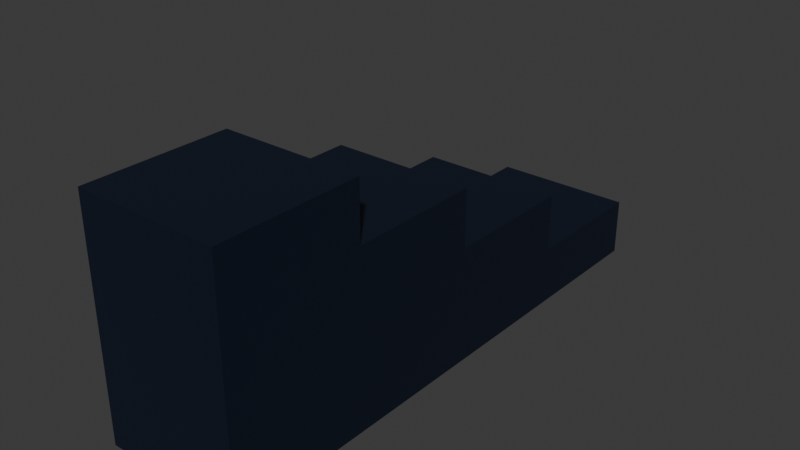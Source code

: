 # Source: podium.blend  (saved by Blender 4.3.34; exported with 4.5.12 LTS)
import bpy
from mathutils import Matrix  # noqa: F401  (used for matrix-valued properties, if any)

bpy.ops.wm.read_factory_settings(use_empty=True)
scene = bpy.context.scene
scene.name = 'Scene'

# ---- collections
col_collection = bpy.data.collections.new('Collection'); scene.collection.children.link(col_collection)

# ---- materials (node trees are filled in below, after node groups)
mat_material = bpy.data.materials.new('Material')
mat_material.alpha_threshold = 0.0
mat_material.roughness = 0.5
mat_material.line_color = (0.0, 0.0, 0.0, 1.0)

# ---- material node trees
mat_material.use_nodes = True; mat_material.node_tree.nodes.clear()
_N = mat_material.node_tree.nodes; _L = mat_material.node_tree.links
n0 = _N.new('ShaderNodeOutputMaterial'); n0.name = 'Material Output'; n0.location = (300, 300)
n1 = _N.new('ShaderNodeBsdfPrincipled'); n1.name = 'Principled BSDF'; n1.location = (10, 300)
n1.inputs[0].default_value = (0.004033, 0.008742, 0.02155, 1.0)
n1.inputs[3].default_value = 1.45
_L.new(n1.outputs[0], n0.inputs[0])
n0.is_active_output = True

# ---- world
world_world = bpy.data.worlds.new('World'); scene.world = world_world
world_world.use_nodes = True; world_world.node_tree.nodes.clear()
_N = world_world.node_tree.nodes; _L = world_world.node_tree.links
n0 = _N.new('ShaderNodeOutputWorld'); n0.name = 'World Output'; n0.location = (300, 300)
n1 = _N.new('ShaderNodeBackground'); n1.name = 'Background'; n1.location = (10, 300)
n1.inputs[0].default_value = (0.05088, 0.05088, 0.05088, 1.0)
_L.new(n1.outputs[0], n0.inputs[0])
n0.is_active_output = True
world_world.color = (0.05088, 0.05088, 0.05088)
world_world.sun_shadow_jitter_overblur = 0.0

# ---- meshes
me_cube = bpy.data.meshes.new('Cube')
me_cube.from_pydata([(1.0, 1.0, 1.0), (1.0, 1.0, -1.0), (1.0, -1.0, 1.0), (1.0, -1.0, -1.0), (-1.0, 1.0, 1.0), (-1.0, 1.0, -1.0), (-1.0, -1.0, 1.0), (-1.0, -1.0, -1.0), (-1.0, 0.0, -1.0), (1.0, 0.0, 1.0), (-1.0, 0.0, 1.0), (1.0, 0.0, -1.0), (1.0, 1.0, 0.0), (-1.0, -1.0, 0.0), (1.0, -1.0, 0.0), (-1.0, 1.0, 0.0), (1.0, 0.0, 0.0), (-1.0, 0.0, 0.0), (-1.0, -1.0, 0.5), (1.0, 1.0, 0.5), (1.0, -1.0, 0.5), (-1.0, 1.0, 0.5), (1.0, 0.0, 0.5), (-1.0, 0.0, 0.5), (1.0, 1.0, -0.5), (1.0, -1.0, -0.5), (-1.0, 1.0, -0.5), (1.0, 0.0, -0.5), (-1.0, 0.0, -0.5), (-1.0, -1.0, -0.5), (-1.0, -0.5, -1.0), (1.0, -0.5, 1.0), (-1.0, -0.5, 1.0), (1.0, -0.5, -1.0), (-1.0, -0.5, 0.0), (1.0, -0.5, 0.0), (-1.0, -0.5, 0.5), (1.0, -0.5, 0.5), (1.0, -0.5, -0.5), (-1.0, -0.5, -0.5), (-1.0, 0.5, 1.0), (1.0, 0.5, -1.0), (-1.0, 0.5, -1.0), (1.0, 0.5, 1.0), (1.0, 0.5, 0.0), (-1.0, 0.5, 0.0), (1.0, 0.5, 0.5), (-1.0, 0.5, 0.5), (-1.0, 0.5, -0.5), (1.0, 0.5, -0.5), (1.0, 2.875, -1.0), (-1.0, 2.875, -1.0), (1.0, 2.875, -0.5), (-1.0, 2.875, -0.5), (1.0, 2.875, 0.5), (1.0, 2.875, 0.0), (-1.0, 2.875, 0.5), (-1.0, 2.875, 0.0), (-1.0, 1.938, 0.0), (-1.0, 1.938, 0.5), (-1.0, 1.938, -1.0), (1.0, 1.938, -1.0), (-1.0, 1.938, -0.5), (1.0, 1.938, -0.5), (1.0, 1.938, 0.0), (1.0, 1.938, 0.5), (-1.0, 1.469, 0.0), (1.0, 1.469, -1.0), (-1.0, 1.469, -0.5), (1.0, 1.469, -0.5), (1.0, 1.469, 0.0), (1.0, 1.469, 0.5), (-1.0, 1.469, 0.5), (-1.0, 1.469, -1.0), (-1.0, 2.406, 0.5), (-1.0, 2.406, -1.0), (-1.0, 2.406, 0.0), (1.0, 2.406, -1.0), (-1.0, 2.406, -0.5), (1.0, 2.406, -0.5), (1.0, 2.406, 0.0), (1.0, 2.406, 0.5), (1.0, 4.79, -1.0), (-1.0, 4.79, -1.0), (1.0, 4.79, -0.5), (-1.0, 4.79, -0.5), (-1.0, 4.79, 0.0), (1.0, 4.79, 0.0), (1.0, 1.0, 0.5), (1.0, 1.0, 0.0), (-1.0, 1.0, 0.5), (1.0, 1.469, 0.0), (1.0, 1.469, 0.5), (-1.0, 1.469, 0.5), (1.0, 1.0, -1.0), (-1.0, 1.0, -1.0), (1.0, 1.0, -0.5), (-1.0, 1.0, -0.5), (1.0, 1.0, 0.0), (1.0, 1.469, -1.0), (-1.0, 1.469, -0.5), (1.0, 1.469, -0.5), (1.0, 1.469, 0.0), (-1.0, 1.469, -1.0), (1.0, 1.0, 0.5), (1.0, 1.0, 0.0), (-1.0, 1.0, 0.5), (1.0, 1.469, 0.0), (1.0, 1.469, 0.5), (-1.0, 1.469, 0.5), (1.0, 6.7, -1.0), (-1.0, 6.7, -1.0), (1.0, 6.7, -0.5), (-1.0, 6.7, -0.5)], [], [(31, 32, 6, 2), (20, 2, 6, 18), (47, 40, 4, 21), (30, 33, 3, 7), (37, 31, 2, 20), (21, 4, 0, 19), (46, 43, 9, 22), (42, 41, 11, 8), (36, 32, 10, 23), (43, 40, 10, 9), (39, 34, 17, 28), (49, 44, 16, 27), (78, 76, 57, 53), (38, 35, 14, 25), (48, 45, 15, 26), (25, 14, 13, 29), (34, 36, 23, 17), (44, 46, 22, 16), (77, 75, 51, 50), (35, 37, 20, 14), (45, 47, 21, 15), (14, 20, 18, 13), (3, 25, 29, 7), (42, 48, 26, 5), (33, 38, 25, 3), (76, 74, 56, 57), (41, 49, 27, 11), (30, 39, 28, 8), (7, 29, 39, 30), (11, 27, 38, 33), (16, 22, 37, 35), (13, 18, 36, 34), (27, 16, 35, 38), (29, 13, 34, 39), (18, 6, 32, 36), (22, 9, 31, 37), (8, 11, 33, 30), (9, 10, 32, 31), (1, 24, 49, 41), (8, 28, 48, 42), (17, 23, 47, 45), (12, 19, 46, 44), (28, 17, 45, 48), (24, 12, 44, 49), (0, 4, 40, 43), (5, 1, 41, 42), (19, 0, 43, 46), (23, 10, 40, 47), (55, 52, 84, 87), (57, 56, 54, 55), (50, 51, 83, 82), (79, 77, 50, 52), (80, 79, 52, 55), (81, 80, 55, 54), (74, 81, 54, 56), (75, 78, 53, 51), (73, 68, 62, 60), (72, 71, 65, 59), (71, 70, 64, 65), (70, 69, 63, 64), (69, 67, 61, 63), (66, 72, 59, 58), (67, 73, 60, 61), (68, 66, 58, 62), (26, 15, 66, 68), (24, 1, 94, 96), (15, 21, 72, 66), (88, 89, 105, 104), (1, 5, 95, 94), (92, 93, 109, 108), (72, 21, 90, 93), (12, 24, 96, 98), (60, 62, 78, 75), (59, 65, 81, 74), (65, 64, 80, 81), (64, 63, 79, 80), (63, 61, 77, 79), (58, 59, 74, 76), (61, 60, 75, 77), (62, 58, 76, 78), (85, 86, 87, 84), (85, 84, 112, 113), (57, 55, 87, 86), (52, 50, 82, 84), (53, 57, 86, 85), (51, 53, 85, 83), (91, 92, 108, 107), (69, 70, 102, 101), (70, 71, 92, 91), (19, 12, 89, 88), (21, 19, 88, 90), (71, 72, 93, 92), (94, 95, 103, 99), (96, 94, 99, 101), (98, 96, 101, 102), (98, 102, 107, 105), (95, 97, 100, 103), (104, 105, 107, 108), (106, 104, 108, 109), (70, 91, 107, 102), (68, 73, 103, 100), (90, 88, 104, 106), (89, 12, 98, 105), (73, 67, 99, 103), (26, 68, 100, 97), (5, 26, 97, 95), (67, 69, 101, 99), (93, 90, 106, 109), (111, 113, 112, 110), (83, 85, 113, 111), (82, 83, 111, 110), (84, 82, 110, 112)])
_uv = me_cube.uv_layers.new(name='UVMap')
_uv.uv.foreach_set('vector', [0.625, 0.6875, 0.875, 0.6875, 0.875, 0.75, 0.625, 0.75, 0.5625, 0.75, 0.625, 0.75, 0.625, 1.0, 0.5625, 1.0, 0.5625, 0.1875, 0.625, 0.1875, 0.625, 0.25, 0.5625, 0.25, 0.125, 0.6875, 0.375, 0.6875, 0.375, 0.75, 0.125, 0.75, 0.5625, 0.6875, 0.625, 0.6875, 0.625, 0.75, 0.5625, 0.75, 0.5625, 0.25, 0.625, 0.25, 0.625, 0.5, 0.5625, 0.5, 0.5625, 0.5625, 0.625, 0.5625, 0.625, 0.625, 0.5625, 0.625, 0.125, 0.5625, 0.375, 0.5625, 0.375, 0.625, 0.125, 0.625, 0.5625, 0.0625, 0.625, 0.0625, 0.625, 0.125, 0.5625, 0.125, 0.625, 0.5625, 0.875, 0.5625, 0.875, 0.625, 0.625, 0.625, 0.4375, 0.0625, 0.5, 0.0625, 0.5, 0.125, 0.4375, 0.125, 0.4375, 0.5625, 0.5, 0.5625, 0.5, 0.625, 0.4375, 0.625, 0.4375, 0.25, 0.5, 0.25, 0.5, 0.25, 0.4375, 0.25, 0.4375, 0.6875, 0.5, 0.6875, 0.5, 0.75, 0.4375, 0.75, 0.4375, 0.1875, 0.5, 0.1875, 0.5, 0.25, 0.4375, 0.25, 0.4375, 0.75, 0.5, 0.75, 0.5, 1.0, 0.4375, 1.0, 0.5, 0.0625, 0.5625, 0.0625, 0.5625, 0.125, 0.5, 0.125, 0.5, 0.5625, 0.5625, 0.5625, 0.5625, 0.625, 0.5, 0.625, 0.375, 0.5, 0.125, 0.5, 0.125, 0.5, 0.375, 0.5, 0.5, 0.6875, 0.5625, 0.6875, 0.5625, 0.75, 0.5, 0.75, 0.5, 0.1875, 0.5625, 0.1875, 0.5625, 0.25, 0.5, 0.25, 0.5, 0.75, 0.5625, 0.75, 0.5625, 1.0, 0.5, 1.0, 0.375, 0.75, 0.4375, 0.75, 0.4375, 1.0, 0.375, 1.0, 0.375, 0.1875, 0.4375, 0.1875, 0.4375, 0.25, 0.375, 0.25, 0.375, 0.6875, 0.4375, 0.6875, 0.4375, 0.75, 0.375, 0.75, 0.5, 0.25, 0.5625, 0.25, 0.5625, 0.25, 0.5, 0.25, 0.375, 0.5625, 0.4375, 0.5625, 0.4375, 0.625, 0.375, 0.625, 0.375, 0.0625, 0.4375, 0.0625, 0.4375, 0.125, 0.375, 0.125, 0.375, 0.0, 0.4375, 0.0, 0.4375, 0.0625, 0.375, 0.0625, 0.375, 0.625, 0.4375, 0.625, 0.4375, 0.6875, 0.375, 0.6875, 0.5, 0.625, 0.5625, 0.625, 0.5625, 0.6875, 0.5, 0.6875, 0.5, 0.0, 0.5625, 0.0, 0.5625, 0.0625, 0.5, 0.0625, 0.4375, 0.625, 0.5, 0.625, 0.5, 0.6875, 0.4375, 0.6875, 0.4375, 0.0, 0.5, 0.0, 0.5, 0.0625, 0.4375, 0.0625, 0.5625, 0.0, 0.625, 0.0, 0.625, 0.0625, 0.5625, 0.0625, 0.5625, 0.625, 0.625, 0.625, 0.625, 0.6875, 0.5625, 0.6875, 0.125, 0.625, 0.375, 0.625, 0.375, 0.6875, 0.125, 0.6875, 0.625, 0.625, 0.875, 0.625, 0.875, 0.6875, 0.625, 0.6875, 0.375, 0.5, 0.4375, 0.5, 0.4375, 0.5625, 0.375, 0.5625, 0.375, 0.125, 0.4375, 0.125, 0.4375, 0.1875, 0.375, 0.1875, 0.5, 0.125, 0.5625, 0.125, 0.5625, 0.1875, 0.5, 0.1875, 0.5, 0.5, 0.5625, 0.5, 0.5625, 0.5625, 0.5, 0.5625, 0.4375, 0.125, 0.5, 0.125, 0.5, 0.1875, 0.4375, 0.1875, 0.4375, 0.5, 0.5, 0.5, 0.5, 0.5625, 0.4375, 0.5625, 0.625, 0.5, 0.875, 0.5, 0.875, 0.5625, 0.625, 0.5625, 0.125, 0.5, 0.375, 0.5, 0.375, 0.5625, 0.125, 0.5625, 0.5625, 0.5, 0.625, 0.5, 0.625, 0.5625, 0.5625, 0.5625, 0.5625, 0.125, 0.625, 0.125, 0.625, 0.1875, 0.5625, 0.1875, 0.5, 0.5, 0.4375, 0.5, 0.4375, 0.5, 0.5, 0.5, 0.5, 0.25, 0.5625, 0.25, 0.5625, 0.5, 0.5, 0.5, 0.375, 0.5, 0.125, 0.5, 0.125, 0.5, 0.375, 0.5, 0.4375, 0.5, 0.375, 0.5, 0.375, 0.5, 0.4375, 0.5, 0.5, 0.5, 0.4375, 0.5, 0.4375, 0.5, 0.5, 0.5, 0.5625, 0.5, 0.5, 0.5, 0.5, 0.5, 0.5625, 0.5, 0.5625, 0.25, 0.5625, 0.5, 0.5625, 0.5, 0.5625, 0.25, 0.375, 0.25, 0.4375, 0.25, 0.4375, 0.25, 0.375, 0.25, 0.375, 0.25, 0.4375, 0.25, 0.4375, 0.25, 0.375, 0.25, 0.5625, 0.25, 0.5625, 0.5, 0.5625, 0.5, 0.5625, 0.25, 0.5625, 0.5, 0.5, 0.5, 0.5, 0.5, 0.5625, 0.5, 0.5, 0.5, 0.4375, 0.5, 0.4375, 0.5, 0.5, 0.5, 0.4375, 0.5, 0.375, 0.5, 0.375, 0.5, 0.4375, 0.5, 0.5, 0.25, 0.5625, 0.25, 0.5625, 0.25, 0.5, 0.25, 0.375, 0.5, 0.125, 0.5, 0.125, 0.5, 0.375, 0.5, 0.4375, 0.25, 0.5, 0.25, 0.5, 0.25, 0.4375, 0.25, 0.4375, 0.25, 0.5, 0.25, 0.5, 0.25, 0.4375, 0.25, 0.4375, 0.5, 0.375, 0.5, 0.375, 0.5, 0.4375, 0.5, 0.5, 0.25, 0.5625, 0.25, 0.5625, 0.25, 0.5, 0.25, 0.5625, 0.5, 0.5, 0.5, 0.5, 0.5, 0.5625, 0.5, 0.375, 0.5, 0.125, 0.5, 0.125, 0.5, 0.375, 0.5, 0.5625, 0.5, 0.5625, 0.25, 0.5625, 0.25, 0.5625, 0.5, 0.5625, 0.25, 0.5625, 0.25, 0.5625, 0.25, 0.5625, 0.25, 0.5, 0.5, 0.4375, 0.5, 0.4375, 0.5, 0.5, 0.5, 0.375, 0.25, 0.4375, 0.25, 0.4375, 0.25, 0.375, 0.25, 0.5625, 0.25, 0.5625, 0.5, 0.5625, 0.5, 0.5625, 0.25, 0.5625, 0.5, 0.5, 0.5, 0.5, 0.5, 0.5625, 0.5, 0.5, 0.5, 0.4375, 0.5, 0.4375, 0.5, 0.5, 0.5, 0.4375, 0.5, 0.375, 0.5, 0.375, 0.5, 0.4375, 0.5, 0.5, 0.25, 0.5625, 0.25, 0.5625, 0.25, 0.5, 0.25, 0.375, 0.5, 0.125, 0.5, 0.125, 0.5, 0.375, 0.5, 0.4375, 0.25, 0.5, 0.25, 0.5, 0.25, 0.4375, 0.25, 0.4375, 0.25, 0.5, 0.25, 0.5, 0.5, 0.4375, 0.5, 0.4375, 0.25, 0.4375, 0.5, 0.4375, 0.5, 0.4375, 0.25, 0.5, 0.25, 0.5, 0.5, 0.5, 0.5, 0.5, 0.25, 0.4375, 0.5, 0.375, 0.5, 0.375, 0.5, 0.4375, 0.5, 0.4375, 0.25, 0.5, 0.25, 0.5, 0.25, 0.4375, 0.25, 0.375, 0.25, 0.4375, 0.25, 0.4375, 0.25, 0.375, 0.25, 0.5, 0.5, 0.5625, 0.5, 0.5625, 0.5, 0.5, 0.5, 0.4375, 0.5, 0.5, 0.5, 0.5, 0.5, 0.4375, 0.5, 0.5, 0.5, 0.5625, 0.5, 0.5625, 0.5, 0.5, 0.5, 0.5625, 0.5, 0.5, 0.5, 0.5, 0.5, 0.5625, 0.5, 0.5625, 0.25, 0.5625, 0.5, 0.5625, 0.5, 0.5625, 0.25, 0.5625, 0.5, 0.5625, 0.25, 0.5625, 0.25, 0.5625, 0.5, 0.375, 0.5, 0.125, 0.5, 0.125, 0.5, 0.375, 0.5, 0.4375, 0.5, 0.375, 0.5, 0.375, 0.5, 0.4375, 0.5, 0.5, 0.5, 0.4375, 0.5, 0.4375, 0.5, 0.5, 0.5, 0.5, 0.5, 0.5, 0.5, 0.5, 0.5, 0.5, 0.5, 0.375, 0.25, 0.4375, 0.25, 0.4375, 0.25, 0.375, 0.25, 0.5625, 0.5, 0.5, 0.5, 0.5, 0.5, 0.5625, 0.5, 0.5625, 0.25, 0.5625, 0.5, 0.5625, 0.5, 0.5625, 0.25, 0.5, 0.5, 0.5, 0.5, 0.5, 0.5, 0.5, 0.5, 0.4375, 0.25, 0.375, 0.25, 0.375, 0.25, 0.4375, 0.25, 0.5625, 0.25, 0.5625, 0.5, 0.5625, 0.5, 0.5625, 0.25, 0.5, 0.5, 0.5, 0.5, 0.5, 0.5, 0.5, 0.5, 0.125, 0.5, 0.375, 0.5, 0.375, 0.5, 0.125, 0.5, 0.4375, 0.25, 0.4375, 0.25, 0.4375, 0.25, 0.4375, 0.25, 0.375, 0.25, 0.4375, 0.25, 0.4375, 0.25, 0.375, 0.25, 0.375, 0.5, 0.4375, 0.5, 0.4375, 0.5, 0.375, 0.5, 0.5625, 0.25, 0.5625, 0.25, 0.5625, 0.25, 0.5625, 0.25, 0.375, 0.25, 0.4375, 0.25, 0.4375, 0.5, 0.375, 0.5, 0.375, 0.25, 0.4375, 0.25, 0.4375, 0.25, 0.375, 0.25, 0.375, 0.5, 0.125, 0.5, 0.125, 0.5, 0.375, 0.5, 0.4375, 0.5, 0.375, 0.5, 0.375, 0.5, 0.4375, 0.5])
me_cube.materials.append(mat_material)
me_cube.materials.append(None)
me_cube.use_mirror_vertex_groups = False
me_cube.update()

# ---- objects
ob_cube = bpy.data.objects.new('Cube', me_cube)

# ---- transforms, parenting, visibility, modifiers, constraints
ob_cube.location = (0.0, 0.0, 0.0)
ob_cube.scale = (1.0, 1.0, 1.621)
ob_cube.lock_rotations_4d = False
ob_cube.empty_display_type = 'ARROWS'
ob_cube.lineart.crease_threshold = 0.0

# ---- collection membership
col_collection.objects.link(ob_cube)

# ---- scene / render settings (as saved in the file)
scene.frame_start = 1; scene.frame_end = 250; scene.frame_set(1)
scene.render.engine = 'BLENDER_EEVEE_NEXT'
bpy.context.view_layer.update()

# ---- added for rendering (the .blend has no active camera and no usable light): camera, sun
cam_auto = bpy.data.cameras.new('AutoCamera')
cam_auto.lens = 50.0
cam_auto.sensor_width = 36.0
cam_auto.clip_end = 1000.0
ob_auto_camera = bpy.data.objects.new('AutoCamera', cam_auto)
scene.collection.objects.link(ob_auto_camera)
ob_auto_camera.location = (7.94835, -6.68802, 6.35868)
ob_auto_camera.rotation_euler = (1.09748, -7.21219e-08, 0.694738)
scene.camera = ob_auto_camera
light_auto_sun = bpy.data.lights.new('AutoSun', 'SUN')
light_auto_sun.energy = 3.0
light_auto_sun.angle = 0.0523599
ob_auto_sun = bpy.data.objects.new('AutoSun', light_auto_sun)
scene.collection.objects.link(ob_auto_sun)
ob_auto_sun.rotation_euler = (0.872665, 0.174533, 0.523599)
bpy.context.view_layer.update()
